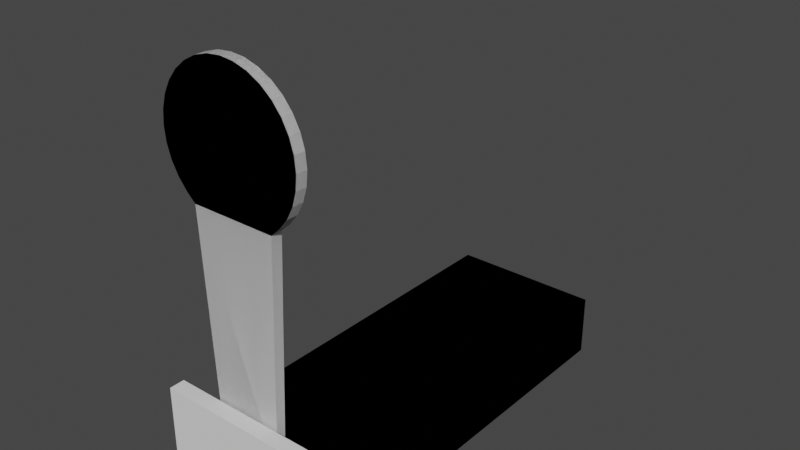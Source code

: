# Source: popper.blend  (saved by Blender 3.3.6; exported with 4.5.12 LTS)
import bpy
from mathutils import Matrix  # noqa: F401  (used for matrix-valued properties, if any)

bpy.ops.wm.read_factory_settings(use_empty=True)
scene = bpy.context.scene
scene.name = 'Scene'

# ---- collections
col_headgroup = bpy.data.collections.new('HeadGroup'); scene.collection.children.link(col_headgroup)
col_framegroup = bpy.data.collections.new('FrameGroup'); scene.collection.children.link(col_framegroup)

# ---- world
world_world = bpy.data.worlds.new('World'); scene.world = world_world
world_world.use_nodes = True; world_world.node_tree.nodes.clear()
_N = world_world.node_tree.nodes; _L = world_world.node_tree.links
n0 = _N.new('ShaderNodeOutputWorld'); n0.name = 'World Output'; n0.location = (300, 300)
n1 = _N.new('ShaderNodeBackground'); n1.name = 'Background'; n1.location = (10, 300)
n1.inputs[0].default_value = (0.05088, 0.05088, 0.05088, 1.0)
_L.new(n1.outputs[0], n0.inputs[0])
n0.is_active_output = True
world_world.color = (0.05088, 0.05088, 0.05088)
world_world.use_sun_shadow = False
world_world.sun_shadow_jitter_overblur = 0.0

# ---- meshes
me_head = bpy.data.meshes.new('Head')
me_head.from_pydata([(-9.005e-09, -0.01334, 0.239), (-9.005e-09, 0.01334, 0.239), (0.03376, -0.01334, 0.2357), (0.03376, 0.01334, 0.2357), (0.06622, -0.01334, 0.2258), (0.06622, 0.01334, 0.2258), (0.09614, -0.01334, 0.2098), (0.09614, 0.01334, 0.2098), (0.1224, -0.01334, 0.1883), (0.1224, 0.01334, 0.1883), (0.1439, -0.01334, 0.1621), (0.1439, 0.01334, 0.1621), (0.1599, -0.01334, 0.1322), (0.1599, 0.01334, 0.1322), (0.1697, -0.01334, 0.09972), (0.1697, 0.01334, 0.09972), (0.173, -0.01334, 0.06596), (0.173, 0.01334, 0.06596), (0.1697, -0.01334, 0.0322), (0.1697, 0.01334, 0.0322), (0.1599, -0.01334, -0.0002602), (0.1599, 0.01334, -0.0002602), (0.1439, -0.01334, -0.03018), (0.1439, 0.01334, -0.03018), (0.1224, -0.01334, -0.0564), (0.1224, 0.01334, -0.0564), (0.1019, -0.01334, -0.07523), (0.1019, 0.01334, -0.07523), (0.07756, -0.01105, -0.6262), (0.07756, 0.01105, -0.6262), (-0.07756, -0.01105, -0.6262), (-0.07756, 0.01105, -0.6262), (-0.1019, -0.01334, -0.07523), (-0.1019, 0.01334, -0.07523), (-0.1224, -0.01334, -0.0564), (-0.1224, 0.01334, -0.0564), (-0.1439, -0.01334, -0.03018), (-0.1439, 0.01334, -0.03018), (-0.1599, -0.01334, -0.0002602), (-0.1599, 0.01334, -0.0002602), (-0.1697, -0.01334, 0.0322), (-0.1697, 0.01334, 0.0322), (-0.173, -0.01334, 0.06596), (-0.173, 0.01334, 0.06596), (-0.1697, -0.01334, 0.09972), (-0.1697, 0.01334, 0.09972), (-0.1599, -0.01334, 0.1322), (-0.1599, 0.01334, 0.1322), (-0.1439, -0.01334, 0.1621), (-0.1439, 0.01334, 0.1621), (-0.1224, -0.01334, 0.1883), (-0.1224, 0.01334, 0.1883), (-0.09614, -0.01334, 0.2098), (-0.09614, 0.01334, 0.2098), (-0.06622, -0.01334, 0.2258), (-0.06622, 0.01334, 0.2258), (-0.03376, -0.01334, 0.2357), (-0.03376, 0.01334, 0.2357)], [], [(0, 2, 3, 1), (2, 4, 5, 3), (4, 6, 7, 5), (6, 8, 9, 7), (8, 10, 11, 9), (10, 12, 13, 11), (12, 14, 15, 13), (14, 16, 17, 15), (16, 18, 19, 17), (18, 20, 21, 19), (20, 22, 23, 21), (22, 24, 25, 23), (24, 26, 27, 25), (28, 30, 31, 29), (27, 29, 31, 33), (32, 34, 35, 33), (34, 36, 37, 35), (36, 38, 39, 37), (38, 40, 41, 39), (40, 42, 43, 41), (42, 44, 45, 43), (44, 46, 47, 45), (46, 48, 49, 47), (48, 50, 51, 49), (50, 52, 53, 51), (52, 54, 55, 53), (32, 30, 28, 26), (54, 56, 57, 55), (56, 0, 1, 57), (0, 56, 54, 52, 50, 48, 46, 44, 42, 40, 38, 36, 34, 32, 26, 24, 22, 20, 18, 16, 14, 12, 10, 8, 6, 4, 2), (3, 5, 7, 9, 11, 13, 15, 17, 19, 21, 23, 25, 27, 33, 35, 37, 39, 41, 43, 45, 47, 49, 51, 53, 55, 57, 1), (33, 31, 30, 32), (26, 28, 29, 27)])
_uv = me_head.uv_layers.new(name='UVMap')
_uv.uv.foreach_set('vector', [0.5001, 0.06243, 0.4834, 0.06243, 0.4834, 0.07555, 0.5001, 0.07555, 0.4834, 0.06243, 0.4667, 0.06243, 0.4667, 0.07555, 0.4834, 0.07555, 0.4667, 0.06243, 0.4501, 0.06243, 0.4501, 0.07555, 0.4667, 0.07555, 0.4501, 0.06243, 0.4334, 0.06243, 0.4334, 0.07555, 0.4501, 0.07555, 0.4334, 0.06243, 0.4167, 0.06243, 0.4167, 0.07555, 0.4334, 0.07555, 0.4167, 0.06243, 0.4, 0.06243, 0.4, 0.07555, 0.4167, 0.07555, 0.4, 0.06243, 0.3833, 0.06243, 0.3833, 0.07555, 0.4, 0.07555, 0.3833, 0.06243, 0.3666, 0.06243, 0.3666, 0.07555, 0.3833, 0.07555, 0.3666, 0.06243, 0.3499, 0.06243, 0.3499, 0.07555, 0.3666, 0.07555, 0.3499, 0.06243, 0.3332, 0.06243, 0.3332, 0.07555, 0.3499, 0.07555, 0.3332, 0.06243, 0.3165, 0.06243, 0.3165, 0.07555, 0.3332, 0.07555, 0.3165, 0.06243, 0.2998, 0.06243, 0.2998, 0.07555, 0.3165, 0.07555, 0.2998, 0.06243, 0.2861, 0.06243, 0.2861, 0.07555, 0.2998, 0.07555, 0.02245, 0.03689, 0.09878, 0.03689, 0.09878, 0.02601, 0.02245, 0.02601, 0.3563, 0.6506, 0.333, 0.122, 0.1842, 0.122, 0.1608, 0.6506, 0.7141, 0.06243, 0.7004, 0.06243, 0.7004, 0.07555, 0.7141, 0.07555, 0.7004, 0.06243, 0.6837, 0.06243, 0.6837, 0.07555, 0.7004, 0.07555, 0.6837, 0.06243, 0.667, 0.06243, 0.667, 0.07555, 0.6837, 0.07555, 0.667, 0.06243, 0.6504, 0.06243, 0.6504, 0.07555, 0.667, 0.07555, 0.6504, 0.06243, 0.6337, 0.06243, 0.6337, 0.07555, 0.6504, 0.07555, 0.6337, 0.06243, 0.617, 0.06243, 0.617, 0.07555, 0.6337, 0.07555, 0.617, 0.06243, 0.6003, 0.06243, 0.6003, 0.07555, 0.617, 0.07555, 0.6003, 0.06243, 0.5836, 0.06243, 0.5836, 0.07555, 0.6003, 0.07555, 0.5836, 0.06243, 0.5669, 0.06243, 0.5669, 0.07555, 0.5836, 0.07555, 0.5669, 0.06243, 0.5502, 0.06243, 0.5502, 0.07555, 0.5669, 0.07555, 0.5502, 0.06243, 0.5335, 0.06243, 0.5335, 0.07555, 0.5502, 0.07555, 0.6409, 0.6506, 0.6642, 0.122, 0.813, 0.122, 0.8363, 0.6506, 0.5335, 0.06243, 0.5168, 0.06243, 0.5168, 0.07555, 0.5335, 0.07555, 0.5168, 0.06243, 0.5001, 0.06243, 0.5001, 0.07555, 0.5168, 0.07555, 0.7386, 0.9521, 0.7062, 0.9489, 0.6751, 0.9394, 0.6464, 0.9241, 0.6212, 0.9034, 0.6006, 0.8783, 0.5852, 0.8496, 0.5758, 0.8184, 0.5726, 0.786, 0.5758, 0.7537, 0.5852, 0.7225, 0.6006, 0.6938, 0.6212, 0.6686, 0.6409, 0.6506, 0.8363, 0.6506, 0.856, 0.6686, 0.8766, 0.6938, 0.892, 0.7225, 0.9014, 0.7537, 0.9046, 0.786, 0.9014, 0.8184, 0.892, 0.8496, 0.8766, 0.8783, 0.856, 0.9034, 0.8308, 0.9241, 0.8021, 0.9394, 0.771, 0.9489, 0.291, 0.9489, 0.3221, 0.9394, 0.3508, 0.9241, 0.376, 0.9034, 0.3966, 0.8783, 0.4119, 0.8496, 0.4214, 0.8184, 0.4246, 0.786, 0.4214, 0.7537, 0.4119, 0.7225, 0.3966, 0.6938, 0.376, 0.6686, 0.3563, 0.6506, 0.1608, 0.6506, 0.1412, 0.6686, 0.1205, 0.6938, 0.1052, 0.7225, 0.09573, 0.7537, 0.09254, 0.786, 0.09573, 0.8184, 0.1052, 0.8496, 0.1205, 0.8783, 0.1412, 0.9034, 0.1663, 0.9241, 0.195, 0.9394, 0.2262, 0.9489, 0.2586, 0.9521, 0.7141, 0.07555, 0.9855, 0.07443, 0.9855, 0.06355, 0.7141, 0.06243, 0.2861, 0.06243, 0.01477, 0.06355, 0.01477, 0.07443, 0.2861, 0.07555])
me_head.update()
me_cylinder_002 = bpy.data.meshes.new('Cylinder.002')
me_cylinder_002.from_pydata([(0.1019, -0.01334, -0.07523), (0.1019, 0.01334, -0.07523), (0.07756, -0.01105, -0.6262), (0.07756, 0.01105, -0.6262), (-0.07756, -0.01105, -0.6262), (-0.07756, 0.01105, -0.6262), (-0.1019, -0.01334, -0.07523), (-0.1019, 0.01334, -0.07523)], [], [(2, 4, 5, 3), (1, 3, 5, 7), (6, 4, 2, 0), (7, 5, 4, 6), (0, 2, 3, 1), (7, 6, 0, 1)])
_uv = me_cylinder_002.uv_layers.new(name='UVMap')
_uv.uv.foreach_set('vector', [0.02245, 0.03689, 0.09878, 0.03689, 0.09878, 0.02601, 0.02245, 0.02601, 0.3563, 0.6506, 0.333, 0.122, 0.1842, 0.122, 0.1608, 0.6506, 0.6409, 0.6506, 0.6642, 0.122, 0.813, 0.122, 0.8363, 0.6506, 0.7141, 0.07555, 0.9855, 0.07443, 0.9855, 0.06355, 0.7141, 0.06243, 0.2861, 0.06243, 0.01477, 0.06355, 0.01477, 0.07443, 0.2861, 0.07555, 0.7141, 0.07555, 0.7141, 0.06243, 0.8363, 0.6506, 0.2861, 0.07555])
me_cylinder_002.update()
me_cylinder_001 = bpy.data.meshes.new('Cylinder.001')
me_cylinder_001.from_pydata([(-9.005e-09, -0.01334, 0.239), (-9.005e-09, 0.01334, 0.239), (0.03376, -0.01334, 0.2357), (0.03376, 0.01334, 0.2357), (0.06622, -0.01334, 0.2258), (0.06622, 0.01334, 0.2258), (0.09614, -0.01334, 0.2098), (0.09614, 0.01334, 0.2098), (0.1224, -0.01334, 0.1883), (0.1224, 0.01334, 0.1883), (0.1439, -0.01334, 0.1621), (0.1439, 0.01334, 0.1621), (0.1599, -0.01334, 0.1322), (0.1599, 0.01334, 0.1322), (0.1697, -0.01334, 0.09972), (0.1697, 0.01334, 0.09972), (0.173, -0.01334, 0.06596), (0.173, 0.01334, 0.06596), (0.1697, -0.01334, 0.0322), (0.1697, 0.01334, 0.0322), (0.1599, -0.01334, -0.0002602), (0.1599, 0.01334, -0.0002602), (0.1439, -0.01334, -0.03018), (0.1439, 0.01334, -0.03018), (0.1224, -0.01334, -0.0564), (0.1224, 0.01334, -0.0564), (-0.1019, 0.01334, -0.07523), (-0.1224, -0.01334, -0.0564), (-0.1224, 0.01334, -0.0564), (-0.1439, -0.01334, -0.03018), (-0.1439, 0.01334, -0.03018), (-0.1599, -0.01334, -0.0002602), (-0.1599, 0.01334, -0.0002602), (-0.1697, -0.01334, 0.0322), (-0.1697, 0.01334, 0.0322), (-0.173, -0.01334, 0.06596), (-0.173, 0.01334, 0.06596), (-0.1697, -0.01334, 0.09972), (-0.1697, 0.01334, 0.09972), (-0.1599, -0.01334, 0.1322), (-0.1599, 0.01334, 0.1322), (-0.1439, -0.01334, 0.1621), (-0.1439, 0.01334, 0.1621), (-0.1224, -0.01334, 0.1883), (-0.1224, 0.01334, 0.1883), (-0.09614, -0.01334, 0.2098), (-0.09614, 0.01334, 0.2098), (-0.06622, -0.01334, 0.2258), (-0.06622, 0.01334, 0.2258), (-0.03376, -0.01334, 0.2357), (-0.03376, 0.01334, 0.2357), (0.1019, 0.01334, -0.07523), (0.1019, -0.01334, -0.07523), (-0.1019, -0.01334, -0.07523)], [], [(0, 2, 3, 1), (2, 4, 5, 3), (4, 6, 7, 5), (6, 8, 9, 7), (8, 10, 11, 9), (10, 12, 13, 11), (12, 14, 15, 13), (14, 16, 17, 15), (16, 18, 19, 17), (18, 20, 21, 19), (20, 22, 23, 21), (22, 24, 25, 23), (24, 52, 51, 25), (53, 27, 28, 26), (27, 29, 30, 28), (29, 31, 32, 30), (31, 33, 34, 32), (33, 35, 36, 34), (35, 37, 38, 36), (37, 39, 40, 38), (39, 41, 42, 40), (41, 43, 44, 42), (43, 45, 46, 44), (45, 47, 48, 46), (47, 49, 50, 48), (49, 0, 1, 50), (0, 49, 47, 45, 43, 41, 39, 37, 35, 33, 31, 29, 27, 53, 52, 24, 22, 20, 18, 16, 14, 12, 10, 8, 6, 4, 2), (3, 5, 7, 9, 11, 13, 15, 17, 19, 21, 23, 25, 51, 26, 28, 30, 32, 34, 36, 38, 40, 42, 44, 46, 48, 50, 1), (52, 53, 26, 51)])
_uv = me_cylinder_001.uv_layers.new(name='UVMap')
_uv.uv.foreach_set('vector', [0.5001, 0.06243, 0.4834, 0.06243, 0.4834, 0.07555, 0.5001, 0.07555, 0.4834, 0.06243, 0.4667, 0.06243, 0.4667, 0.07555, 0.4834, 0.07555, 0.4667, 0.06243, 0.4501, 0.06243, 0.4501, 0.07555, 0.4667, 0.07555, 0.4501, 0.06243, 0.4334, 0.06243, 0.4334, 0.07555, 0.4501, 0.07555, 0.4334, 0.06243, 0.4167, 0.06243, 0.4167, 0.07555, 0.4334, 0.07555, 0.4167, 0.06243, 0.4, 0.06243, 0.4, 0.07555, 0.4167, 0.07555, 0.4, 0.06243, 0.3833, 0.06243, 0.3833, 0.07555, 0.4, 0.07555, 0.3833, 0.06243, 0.3666, 0.06243, 0.3666, 0.07555, 0.3833, 0.07555, 0.3666, 0.06243, 0.3499, 0.06243, 0.3499, 0.07555, 0.3666, 0.07555, 0.3499, 0.06243, 0.3332, 0.06243, 0.3332, 0.07555, 0.3499, 0.07555, 0.3332, 0.06243, 0.3165, 0.06243, 0.3165, 0.07555, 0.3332, 0.07555, 0.3165, 0.06243, 0.2998, 0.06243, 0.2998, 0.07555, 0.3165, 0.07555, 0.2998, 0.06243, 0.2861, 0.06243, 0.2861, 0.07555, 0.2998, 0.07555, 0.7141, 0.06243, 0.7004, 0.06243, 0.7004, 0.07555, 0.7141, 0.07555, 0.7004, 0.06243, 0.6837, 0.06243, 0.6837, 0.07555, 0.7004, 0.07555, 0.6837, 0.06243, 0.667, 0.06243, 0.667, 0.07555, 0.6837, 0.07555, 0.667, 0.06243, 0.6504, 0.06243, 0.6504, 0.07555, 0.667, 0.07555, 0.6504, 0.06243, 0.6337, 0.06243, 0.6337, 0.07555, 0.6504, 0.07555, 0.6337, 0.06243, 0.617, 0.06243, 0.617, 0.07555, 0.6337, 0.07555, 0.617, 0.06243, 0.6003, 0.06243, 0.6003, 0.07555, 0.617, 0.07555, 0.6003, 0.06243, 0.5836, 0.06243, 0.5836, 0.07555, 0.6003, 0.07555, 0.5836, 0.06243, 0.5669, 0.06243, 0.5669, 0.07555, 0.5836, 0.07555, 0.5669, 0.06243, 0.5502, 0.06243, 0.5502, 0.07555, 0.5669, 0.07555, 0.5502, 0.06243, 0.5335, 0.06243, 0.5335, 0.07555, 0.5502, 0.07555, 0.5335, 0.06243, 0.5168, 0.06243, 0.5168, 0.07555, 0.5335, 0.07555, 0.5168, 0.06243, 0.5001, 0.06243, 0.5001, 0.07555, 0.5168, 0.07555, 0.7386, 0.9521, 0.7062, 0.9489, 0.6751, 0.9394, 0.6464, 0.9241, 0.6212, 0.9034, 0.6006, 0.8783, 0.5852, 0.8496, 0.5758, 0.8184, 0.5726, 0.786, 0.5758, 0.7537, 0.5852, 0.7225, 0.6006, 0.6938, 0.6212, 0.6686, 0.6409, 0.6506, 0.8363, 0.6506, 0.856, 0.6686, 0.8766, 0.6938, 0.892, 0.7225, 0.9014, 0.7537, 0.9046, 0.786, 0.9014, 0.8184, 0.892, 0.8496, 0.8766, 0.8783, 0.856, 0.9034, 0.8308, 0.9241, 0.8021, 0.9394, 0.771, 0.9489, 0.291, 0.9489, 0.3221, 0.9394, 0.3508, 0.9241, 0.376, 0.9034, 0.3966, 0.8783, 0.4119, 0.8496, 0.4214, 0.8184, 0.4246, 0.786, 0.4214, 0.7537, 0.4119, 0.7225, 0.3966, 0.6938, 0.376, 0.6686, 0.3563, 0.6506, 0.1608, 0.6506, 0.1412, 0.6686, 0.1205, 0.6938, 0.1052, 0.7225, 0.09573, 0.7537, 0.09254, 0.786, 0.09573, 0.8184, 0.1052, 0.8496, 0.1205, 0.8783, 0.1412, 0.9034, 0.1663, 0.9241, 0.195, 0.9394, 0.2262, 0.9489, 0.2586, 0.9521, 0.8363, 0.6506, 0.6409, 0.6506, 0.7141, 0.07555, 0.3563, 0.6506])
me_cylinder_001.update()
me_frame = bpy.data.meshes.new('Frame')
me_frame.from_pydata([(-0.1894, -0.1894, 0.07729), (-0.1894, -0.1894, -0.07729), (0.1894, -0.1894, 0.07729), (0.1894, -0.1894, -0.07729), (-0.1894, -0.1527, 0.07729), (-0.1894, -0.1527, -0.07729), (0.1894, -0.1527, 0.07729), (0.1894, -0.1527, -0.07729), (-0.1894, -0.1527, 0.199), (-0.1894, -0.1894, 0.199), (0.1894, -0.1894, 0.199), (0.1894, -0.1527, 0.199), (-0.1894, 0.8552, 0.07729), (0.1894, 0.8552, 0.07729), (0.1894, 0.8552, -0.07729), (-0.1894, 0.8552, -0.07729)], [], [(6, 2, 3, 7), (2, 0, 1, 3), (4, 8, 11, 6), (7, 3, 1, 5), (0, 4, 5, 1), (8, 9, 10, 11), (2, 10, 9, 0), (0, 9, 8, 4), (6, 11, 10, 2), (4, 12, 15, 5), (5, 15, 14, 7), (6, 13, 12, 4), (15, 12, 13, 14), (7, 14, 13, 6)])
_uv = me_frame.uv_layers.new(name='UVMap')
_uv.uv.foreach_set('vector', [0.3174, 0.6241, 0.294, 0.6241, 0.294, 0.5255, 0.3174, 0.5255, 0.294, 0.6241, 0.05234, 0.6241, 0.05234, 0.5255, 0.294, 0.5255, 0.6168, 0.5255, 0.6168, 0.6031, 0.3752, 0.6031, 0.3752, 0.5255, 0.7295, 0.05234, 0.7295, 0.02891, 0.9711, 0.02891, 0.9711, 0.05234, 0.05234, 0.6241, 0.02891, 0.6241, 0.02891, 0.5255, 0.05234, 0.5255, 0.6168, 0.6031, 0.6168, 0.6265, 0.3752, 0.6265, 0.3752, 0.6031, 0.294, 0.6241, 0.294, 0.7017, 0.05234, 0.7017, 0.05234, 0.6241, 0.05234, 0.6241, 0.05234, 0.7017, 0.02891, 0.7017, 0.02891, 0.6241, 0.3174, 0.6241, 0.3174, 0.7017, 0.294, 0.7017, 0.294, 0.6241, 0.6717, 0.1275, 0.02891, 0.1275, 0.02891, 0.02891, 0.6717, 0.02891, 0.9711, 0.05234, 0.9711, 0.6951, 0.7295, 0.6951, 0.7295, 0.05234, 0.6717, 0.3691, 0.02891, 0.3691, 0.02891, 0.1275, 0.6717, 0.1275, 0.9711, 0.6951, 0.9711, 0.7937, 0.7295, 0.7937, 0.7295, 0.6951, 0.6717, 0.4677, 0.02891, 0.4677, 0.02891, 0.3691, 0.6717, 0.3691])
me_frame.update()
me_frame_001 = bpy.data.meshes.new('Frame.001')
me_frame_001.from_pydata([(-0.1894, -0.1886, 0.07729), (-0.1894, -0.1886, -0.07729), (0.1894, -0.1886, 0.07729), (0.1894, -0.1886, -0.07729), (-0.1894, 0.8552, 0.07729), (0.1894, 0.8552, 0.07729), (0.1894, 0.8552, -0.07729), (-0.1894, 0.8552, -0.07729)], [], [(1, 3, 2, 0), (0, 4, 7, 1), (1, 7, 6, 3), (2, 5, 4, 0), (7, 4, 5, 6), (3, 6, 5, 2)])
_uv = me_frame_001.uv_layers.new(name='UVMap')
_uv.uv.foreach_set('vector', [0.6717, 0.02891, 0.6717, 0.4677, 0.6717, 0.3691, 0.6717, 0.1275, 0.6717, 0.1275, 0.02891, 0.1275, 0.02891, 0.02891, 0.6717, 0.02891, 0.9711, 0.05234, 0.9711, 0.6951, 0.7295, 0.6951, 0.7295, 0.05234, 0.6717, 0.3691, 0.02891, 0.3691, 0.02891, 0.1275, 0.6717, 0.1275, 0.9711, 0.6951, 0.9711, 0.7937, 0.7295, 0.7937, 0.7295, 0.6951, 0.6717, 0.4677, 0.02891, 0.4677, 0.02891, 0.3691, 0.6717, 0.3691])
me_frame_001.update()

# ---- objects
ob_head = bpy.data.objects.new('Head', me_head)
ob_head_02_convcolonly = bpy.data.objects.new('head_02-convcolonly', me_cylinder_002)
ob_head_01_convcolonly = bpy.data.objects.new('head_01-convcolonly', me_cylinder_001)
ob_frame = bpy.data.objects.new('Frame', me_frame)
ob_frame_convcolonly = bpy.data.objects.new('frame-convcolonly', me_frame_001)

# ---- transforms, parenting, visibility, modifiers, constraints
ob_head.location = (0.0, -4.351e-07, 0.7531)
ob_head_02_convcolonly.location = (0.0, -4.351e-07, 0.7531)
ob_head_01_convcolonly.location = (0.0, -4.351e-07, 0.7531)
ob_frame.location = (0.0, 0.1351, 0.03938)
ob_frame_convcolonly.location = (0.0, 0.1351, 0.03938)

# ---- collection membership
col_headgroup.objects.link(ob_head)
col_headgroup.objects.link(ob_head_02_convcolonly)
col_headgroup.objects.link(ob_head_01_convcolonly)
col_framegroup.objects.link(ob_frame)
col_framegroup.objects.link(ob_frame_convcolonly)

# ---- scene / render settings (as saved in the file)
scene.frame_start = 1; scene.frame_end = 250; scene.frame_set(1)
scene.render.engine = 'BLENDER_EEVEE_NEXT'
scene.cycles.sampling_pattern = 'TABULATED_SOBOL'
scene.cycles.use_light_tree = False
scene.view_settings.view_transform = 'Filmic'
bpy.context.view_layer.update()

# ---- added for rendering (the .blend has no active camera and no usable light): camera, sun
cam_auto = bpy.data.cameras.new('AutoCamera')
cam_auto.lens = 50.0
cam_auto.sensor_width = 36.0
cam_auto.clip_end = 1000.0
ob_auto_camera = bpy.data.objects.new('AutoCamera', cam_auto)
scene.collection.objects.link(ob_auto_camera)
ob_auto_camera.location = (1.40187, -1.21423, 1.5986)
ob_auto_camera.rotation_euler = (1.09748, -7.21219e-08, 0.694738)
scene.camera = ob_auto_camera
light_auto_sun = bpy.data.lights.new('AutoSun', 'SUN')
light_auto_sun.energy = 3.0
light_auto_sun.angle = 0.0523599
ob_auto_sun = bpy.data.objects.new('AutoSun', light_auto_sun)
scene.collection.objects.link(ob_auto_sun)
ob_auto_sun.rotation_euler = (0.872665, 0.174533, 0.523599)
bpy.context.view_layer.update()
